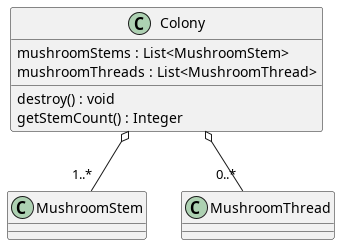

The diagram above was rendered by PlantUML. Its source (embedded in the PNG):
@startuml colony

'Entity <|-- Colony
Colony o-- "1..*" MushroomStem
Colony o-- "0..*" MushroomThread
class Colony{
    mushroomStems : List<MushroomStem>
    mushroomThreads : List<MushroomThread>

    destroy() : void
    getStemCount() : Integer
}
@enduml